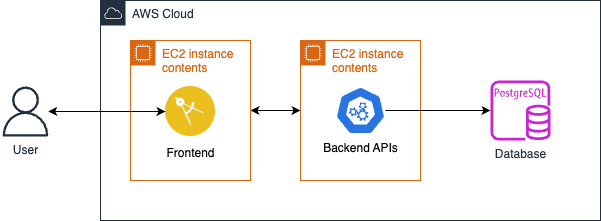

The diagram above was exported from draw.io. Its source (the exported page's mxGraphModel, read from the mxfile embedded in the PNG):
<mxGraphModel dx="1426" dy="800" grid="1" gridSize="10" guides="1" tooltips="1" connect="1" arrows="1" fold="1" page="1" pageScale="1" pageWidth="850" pageHeight="1100" math="0" shadow="0">
  <root>
    <mxCell id="0" />
    <mxCell id="1" parent="0" />
    <mxCell id="2" value="AWS Cloud" style="points=[[0,0],[0.25,0],[0.5,0],[0.75,0],[1,0],[1,0.25],[1,0.5],[1,0.75],[1,1],[0.75,1],[0.5,1],[0.25,1],[0,1],[0,0.75],[0,0.5],[0,0.25]];outlineConnect=0;gradientColor=none;html=1;whiteSpace=wrap;fontSize=12;fontStyle=0;container=1;pointerEvents=0;collapsible=0;recursiveResize=0;shape=mxgraph.aws4.group;grIcon=mxgraph.aws4.group_aws_cloud;strokeColor=#232F3E;fillColor=none;verticalAlign=top;align=left;spacingLeft=30;fontColor=#232F3E;dashed=0;" vertex="1" parent="1">
      <mxGeometry x="200" y="880" width="500" height="220" as="geometry" />
    </mxCell>
    <mxCell id="3" value="EC2 instance contents" style="points=[[0,0],[0.25,0],[0.5,0],[0.75,0],[1,0],[1,0.25],[1,0.5],[1,0.75],[1,1],[0.75,1],[0.5,1],[0.25,1],[0,1],[0,0.75],[0,0.5],[0,0.25]];outlineConnect=0;gradientColor=none;html=1;whiteSpace=wrap;fontSize=12;fontStyle=0;container=1;pointerEvents=0;collapsible=0;recursiveResize=0;shape=mxgraph.aws4.group;grIcon=mxgraph.aws4.group_ec2_instance_contents;strokeColor=#D86613;fillColor=none;verticalAlign=top;align=left;spacingLeft=30;fontColor=#D86613;dashed=0;" vertex="1" parent="2">
      <mxGeometry x="200" y="40" width="120" height="140" as="geometry" />
    </mxCell>
    <mxCell id="4" value="Backend APIs" style="aspect=fixed;sketch=0;html=1;dashed=0;whitespace=wrap;verticalLabelPosition=bottom;verticalAlign=top;fillColor=#2875E2;strokeColor=#ffffff;points=[[0.005,0.63,0],[0.1,0.2,0],[0.9,0.2,0],[0.5,0,0],[0.995,0.63,0],[0.72,0.99,0],[0.5,1,0],[0.28,0.99,0]];shape=mxgraph.kubernetes.icon2;prIcon=api" vertex="1" parent="3">
      <mxGeometry x="35" y="46" width="50" height="48" as="geometry" />
    </mxCell>
    <mxCell id="5" style="edgeStyle=orthogonalEdgeStyle;rounded=0;orthogonalLoop=1;jettySize=auto;html=1;exitX=1;exitY=0.5;exitDx=0;exitDy=0;startArrow=classic;startFill=1;" edge="1" parent="2" source="6" target="3">
      <mxGeometry relative="1" as="geometry" />
    </mxCell>
    <mxCell id="6" value="EC2 instance contents" style="points=[[0,0],[0.25,0],[0.5,0],[0.75,0],[1,0],[1,0.25],[1,0.5],[1,0.75],[1,1],[0.75,1],[0.5,1],[0.25,1],[0,1],[0,0.75],[0,0.5],[0,0.25]];outlineConnect=0;gradientColor=none;html=1;whiteSpace=wrap;fontSize=12;fontStyle=0;container=1;pointerEvents=0;collapsible=0;recursiveResize=0;shape=mxgraph.aws4.group;grIcon=mxgraph.aws4.group_ec2_instance_contents;strokeColor=#D86613;fillColor=none;verticalAlign=top;align=left;spacingLeft=30;fontColor=#D86613;dashed=0;" vertex="1" parent="2">
      <mxGeometry x="30" y="40" width="120" height="140" as="geometry" />
    </mxCell>
    <mxCell id="7" value="Frontend" style="image;aspect=fixed;perimeter=ellipsePerimeter;html=1;align=center;shadow=0;dashed=0;fontColor=#000000;labelBackgroundColor=default;fontSize=12;spacingTop=3;image=img/lib/ibm/applications/enterprise_applications.svg;" vertex="1" parent="6">
      <mxGeometry x="35" y="46" width="50" height="50" as="geometry" />
    </mxCell>
    <mxCell id="8" value="Database" style="sketch=0;outlineConnect=0;fontColor=#232F3E;gradientColor=none;fillColor=#C925D1;strokeColor=none;dashed=0;verticalLabelPosition=bottom;verticalAlign=top;align=center;html=1;fontSize=12;fontStyle=0;aspect=fixed;pointerEvents=1;shape=mxgraph.aws4.rds_postgresql_instance;" vertex="1" parent="2">
      <mxGeometry x="390" y="80" width="60" height="60" as="geometry" />
    </mxCell>
    <mxCell id="9" style="edgeStyle=orthogonalEdgeStyle;rounded=0;orthogonalLoop=1;jettySize=auto;html=1;" edge="1" parent="2" source="4" target="8">
      <mxGeometry relative="1" as="geometry" />
    </mxCell>
    <mxCell id="10" style="edgeStyle=orthogonalEdgeStyle;rounded=0;orthogonalLoop=1;jettySize=auto;html=1;entryX=0;entryY=0.5;entryDx=0;entryDy=0;startArrow=classic;startFill=1;" edge="1" source="11" target="7" parent="1">
      <mxGeometry relative="1" as="geometry" />
    </mxCell>
    <mxCell id="11" value="User" style="sketch=0;outlineConnect=0;fontColor=#232F3E;gradientColor=none;fillColor=#232F3D;strokeColor=none;dashed=0;verticalLabelPosition=bottom;verticalAlign=top;align=center;html=1;fontSize=12;fontStyle=0;aspect=fixed;pointerEvents=1;shape=mxgraph.aws4.user;" vertex="1" parent="1">
      <mxGeometry x="100" y="966" width="50" height="50" as="geometry" />
    </mxCell>
  </root>
</mxGraphModel>